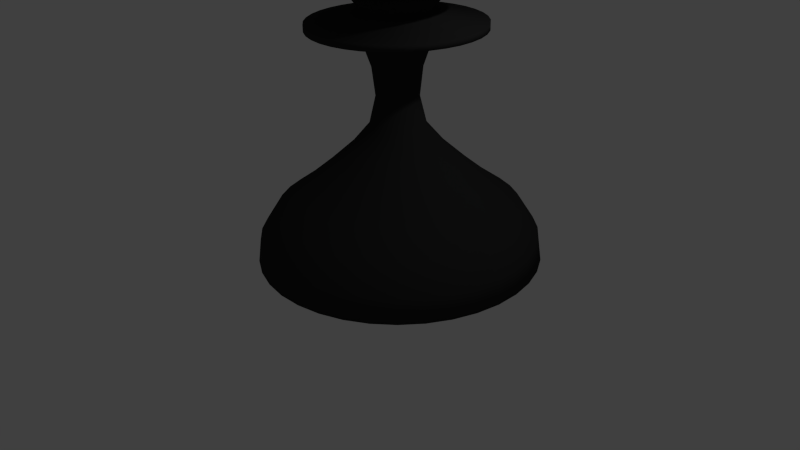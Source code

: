 # Source: blackpawn.blend  (saved by Blender 2.66.1; exported with 4.5.12 LTS)
import bpy
from mathutils import Matrix  # noqa: F401  (used for matrix-valued properties, if any)

bpy.ops.wm.read_factory_settings(use_empty=True)
scene = bpy.context.scene
scene.name = 'Scene'

# ---- collections
col_collection_1 = bpy.data.collections.new('Collection 1'); scene.collection.children.link(col_collection_1)

# ---- materials (node trees are filled in below, after node groups)
mat_material = bpy.data.materials.new('Material')
mat_material.alpha_threshold = 0.0
mat_material.use_transparent_shadow = False
mat_material.diffuse_color = (0.03106, 0.03106, 0.03106, 1.0)
mat_material.roughness = 0.5
mat_material.line_color = (0.0, 0.0, 0.0, 1.0)

# ---- material node trees

# ---- world
world_world = bpy.data.worlds.new('World'); scene.world = world_world
world_world.color = (0.05088, 0.05088, 0.05088)
world_world.use_sun_shadow = False
world_world.sun_shadow_jitter_overblur = 0.0
world_world.cycles.sampling_method = 'MANUAL'
world_world.cycles.sample_map_resolution = 256

# ---- cameras
cam_camera = bpy.data.cameras.new('Camera')
cam_camera.clip_end = 100.0
cam_camera.lens = 35.0
cam_camera.sensor_width = 32.0
cam_camera.sensor_height = 18.0
cam_camera.ortho_scale = 7.314
cam_camera.dof.focus_distance = 0.0
cam_camera.dof.aperture_fstop = 128.0

# ---- lights
light_lamp = bpy.data.lights.new('Lamp', 'POINT')
light_lamp.transmission_factor = 0.0
light_lamp.cutoff_distance = 30.0
light_lamp.energy = 100.0
light_lamp.shadow_buffer_clip_start = 1.001
light_lamp.shadow_soft_size = 0.1
light_lamp.shadow_maximum_resolution = 0.006
light_lamp.use_absolute_resolution = True
light_lamp.cycles.use_multiple_importance_sampling = False

# ---- meshes
me_cube = bpy.data.meshes.new('Cube')
me_cube.from_pydata([(-0.01394, 3.994, 4.768e-07), (0.9899, 3.813, 4.768e-07), (1.255, 3.506, 4.768e-07), (1.283, 3.186, 4.768e-07), (1.283, 2.879, 4.768e-07), (1.018, 2.614, 4.768e-07), (0.6274, 2.503, 4.768e-07), (0.4183, 2.224, 4.768e-07), (1.074, 2.098, 4.768e-07), (1.074, 2.015, 4.768e-07), (0.725, 1.973, 4.768e-07), (0.4183, 1.889, 4.768e-07), (0.3067, 1.569, 4.768e-07), (0.2649, 1.206, 4.768e-07), (0.3486, 0.8575, 4.768e-07), (0.5856, 0.5786, 4.768e-07), (0.8923, 0.2998, 4.768e-07), (1.227, 0.02091, 4.768e-07), (1.534, -0.2022, 4.768e-07), (1.757, -0.5507, 4.768e-07), (1.799, -0.8575, 4.768e-07), (0.0, -0.8435, 4.768e-07), (-0.01373, 3.994, 0.002422), (0.9749, 3.813, -0.1719), (1.236, 3.506, -0.2179), (1.263, 3.186, -0.2227), (1.263, 2.879, -0.2227), (1.002, 2.614, -0.1767), (0.6179, 2.503, -0.1089), (0.4119, 2.224, -0.07263), (1.057, 2.098, -0.1864), (1.057, 2.015, -0.1864), (0.714, 1.973, -0.1259), (0.4119, 1.889, -0.07263), (0.3021, 1.569, -0.05326), (0.2609, 1.206, -0.046), (0.3433, 0.8575, -0.06053), (0.5767, 0.5786, -0.1017), (0.8788, 0.2998, -0.1549), (1.208, 0.02091, -0.2131), (1.51, -0.2022, -0.2663), (1.73, -0.5507, -0.3051), (1.771, -0.8575, -0.3123), (1.025e-07, -0.8435, 4.679e-07), (-0.0131, 3.994, 0.004769), (0.9302, 3.813, -0.3386), (1.179, 3.506, -0.4292), (1.205, 3.186, -0.4387), (1.205, 2.879, -0.4387), (0.9564, 2.614, -0.3481), (0.5896, 2.503, -0.2146), (0.393, 2.224, -0.1431), (1.009, 2.098, -0.3672), (1.009, 2.015, -0.3672), (0.6813, 1.973, -0.248), (0.393, 1.889, -0.1431), (0.2882, 1.569, -0.1049), (0.2489, 1.206, -0.0906), (0.3275, 0.8575, -0.1192), (0.5503, 0.5786, -0.2003), (0.8385, 0.2998, -0.3052), (1.153, 0.02091, -0.4196), (1.441, -0.2022, -0.5245), (1.651, -0.5507, -0.6008), (1.69, -0.8575, -0.6151), (2.018e-07, -0.8435, 4.412e-07), (-0.01207, 3.994, 0.006972), (0.8573, 3.813, -0.495), (1.087, 3.506, -0.6274), (1.111, 3.186, -0.6413), (1.111, 2.879, -0.6413), (0.8814, 2.614, -0.5089), (0.5433, 2.503, -0.3137), (0.3622, 2.224, -0.2091), (0.9297, 2.098, -0.5368), (0.9297, 2.015, -0.5368), (0.6279, 1.973, -0.3625), (0.3622, 1.889, -0.2091), (0.2656, 1.569, -0.1534), (0.2294, 1.206, -0.1325), (0.3019, 0.8575, -0.1743), (0.5071, 0.5786, -0.2928), (0.7728, 0.2998, -0.4462), (1.063, 0.02091, -0.6135), (1.328, -0.2022, -0.7668), (1.521, -0.5507, -0.8784), (1.558, -0.8575, -0.8993), (2.951e-07, -0.8435, 3.978e-07), (-0.01068, 3.994, 0.008962), (0.7583, 3.813, -0.6363), (0.9612, 3.506, -0.8066), (0.9826, 3.186, -0.8245), (0.9826, 2.879, -0.8245), (0.7797, 2.614, -0.6542), (0.4806, 2.503, -0.4033), (0.3204, 2.224, -0.2689), (0.8224, 2.098, -0.6901), (0.8224, 2.015, -0.6901), (0.5554, 1.973, -0.466), (0.3204, 1.889, -0.2689), (0.235, 1.569, -0.1972), (0.2029, 1.206, -0.1703), (0.267, 0.8575, -0.224), (0.4486, 0.5786, -0.3764), (0.6835, 0.2998, -0.5736), (0.9399, 0.02091, -0.7886), (1.175, -0.2022, -0.9858), (1.346, -0.5507, -1.129), (1.378, -0.8575, -1.156), (3.794e-07, -0.8435, 3.388e-07), (-0.008962, 3.994, 0.01068), (0.6363, 3.813, -0.7583), (0.8066, 3.506, -0.9612), (0.8245, 3.186, -0.9826), (0.8245, 2.879, -0.9826), (0.6542, 2.614, -0.7797), (0.4033, 2.503, -0.4806), (0.2689, 2.224, -0.3204), (0.6901, 2.098, -0.8224), (0.6901, 2.015, -0.8224), (0.466, 1.973, -0.5554), (0.2689, 1.889, -0.3204), (0.1972, 1.569, -0.235), (0.1703, 1.206, -0.2029), (0.224, 0.8575, -0.267), (0.3764, 0.5786, -0.4486), (0.5736, 0.2998, -0.6835), (0.7886, 0.02091, -0.9399), (0.9858, -0.2022, -1.175), (1.129, -0.5507, -1.346), (1.156, -0.8575, -1.378), (4.521e-07, -0.8435, 2.66e-07), (-0.006971, 3.994, 0.01207), (0.495, 3.813, -0.8573), (0.6274, 3.506, -1.087), (0.6413, 3.186, -1.111), (0.6413, 2.879, -1.111), (0.5089, 2.614, -0.8814), (0.3137, 2.503, -0.5433), (0.2091, 2.224, -0.3622), (0.5368, 2.098, -0.9297), (0.5368, 2.015, -0.9297), (0.3625, 1.973, -0.6279), (0.2091, 1.889, -0.3622), (0.1534, 1.569, -0.2656), (0.1325, 1.206, -0.2294), (0.1743, 0.8575, -0.3019), (0.2928, 0.5786, -0.5071), (0.4462, 0.2998, -0.7728), (0.6135, 0.02091, -1.063), (0.7668, -0.2022, -1.328), (0.8784, -0.5507, -1.521), (0.8993, -0.8575, -1.558), (5.111e-07, -0.8435, 1.818e-07), (-0.004769, 3.994, 0.0131), (0.3386, 3.813, -0.9302), (0.4292, 3.506, -1.179), (0.4387, 3.186, -1.205), (0.4387, 2.879, -1.205), (0.3481, 2.614, -0.9564), (0.2146, 2.503, -0.5896), (0.1431, 2.224, -0.393), (0.3672, 2.098, -1.009), (0.3672, 2.015, -1.009), (0.248, 1.973, -0.6813), (0.1431, 1.889, -0.393), (0.1049, 1.569, -0.2882), (0.0906, 1.206, -0.2489), (0.1192, 0.8575, -0.3275), (0.2003, 0.5786, -0.5503), (0.3052, 0.2998, -0.8385), (0.4196, 0.02091, -1.153), (0.5245, -0.2022, -1.441), (0.6008, -0.5507, -1.651), (0.6151, -0.8575, -1.69), (5.546e-07, -0.8435, 8.852e-08), (-0.002421, 3.994, 0.01373), (0.1719, 3.813, -0.9749), (0.2179, 3.506, -1.236), (0.2227, 3.186, -1.263), (0.2227, 2.879, -1.263), (0.1767, 2.614, -1.002), (0.1089, 2.503, -0.6179), (0.07263, 2.224, -0.4119), (0.1864, 2.098, -1.057), (0.1864, 2.015, -1.057), (0.1259, 1.973, -0.714), (0.07263, 1.889, -0.4119), (0.05326, 1.569, -0.3021), (0.046, 1.206, -0.2609), (0.06053, 0.8575, -0.3433), (0.1017, 0.5786, -0.5767), (0.1549, 0.2998, -0.8787), (0.2131, 0.02091, -1.208), (0.2663, -0.2022, -1.51), (0.3051, -0.5507, -1.73), (0.3123, -0.8575, -1.771), (5.812e-07, -0.8435, -1.085e-08), (-5.681e-08, 3.994, 0.01394), (-1.043e-07, 3.813, -0.9899), (-2.086e-07, 3.506, -1.255), (-2.086e-07, 3.186, -1.283), (-2.384e-07, 2.879, -1.283), (2.98e-08, 2.614, -1.018), (7.451e-09, 2.503, -0.6274), (1.118e-07, 2.224, -0.4183), (1.49e-08, 2.098, -1.074), (0.0, 2.015, -1.074), (3.725e-08, 1.973, -0.725), (2.533e-07, 1.889, -0.4183), (2.086e-07, 1.569, -0.3067), (2.757e-07, 1.206, -0.2649), (2.794e-07, 0.8575, -0.3486), (4.023e-07, 0.5786, -0.5856), (3.725e-07, 0.2998, -0.8923), (3.278e-07, 0.02091, -1.227), (2.682e-07, -0.2022, -1.534), (2.086e-07, -0.5507, -1.757), (2.98e-07, -0.8575, -1.799), (5.902e-07, -0.8435, -1.133e-07), (0.002421, 3.994, 0.01373), (-0.1719, 3.813, -0.9749), (-0.2179, 3.506, -1.236), (-0.2227, 3.186, -1.263), (-0.2227, 2.879, -1.263), (-0.1767, 2.614, -1.002), (-0.1089, 2.503, -0.6179), (-0.07263, 2.224, -0.4119), (-0.1864, 2.098, -1.057), (-0.1864, 2.015, -1.057), (-0.1259, 1.973, -0.714), (-0.07263, 1.889, -0.4119), (-0.05326, 1.569, -0.3021), (-0.046, 1.206, -0.2609), (-0.06053, 0.8575, -0.3433), (-0.1017, 0.5786, -0.5767), (-0.1549, 0.2998, -0.8787), (-0.2131, 0.02091, -1.208), (-0.2663, -0.2022, -1.51), (-0.3051, -0.5507, -1.73), (-0.3123, -0.8575, -1.771), (5.812e-07, -0.8435, -2.158e-07), (0.004768, 3.994, 0.0131), (-0.3386, 3.813, -0.9302), (-0.4292, 3.506, -1.179), (-0.4387, 3.186, -1.205), (-0.4387, 2.879, -1.205), (-0.3481, 2.614, -0.9564), (-0.2146, 2.503, -0.5896), (-0.1431, 2.224, -0.393), (-0.3672, 2.098, -1.009), (-0.3672, 2.015, -1.009), (-0.248, 1.973, -0.6813), (-0.1431, 1.889, -0.393), (-0.1049, 1.569, -0.2882), (-0.0906, 1.206, -0.2489), (-0.1192, 0.8575, -0.3275), (-0.2003, 0.5786, -0.5503), (-0.3052, 0.2998, -0.8385), (-0.4196, 0.02091, -1.153), (-0.5245, -0.2022, -1.441), (-0.6008, -0.5507, -1.651), (-0.6151, -0.8575, -1.69), (5.546e-07, -0.8435, -3.152e-07), (0.006971, 3.994, 0.01207), (-0.495, 3.813, -0.8573), (-0.6274, 3.506, -1.087), (-0.6413, 3.186, -1.111), (-0.6413, 2.879, -1.111), (-0.5089, 2.614, -0.8814), (-0.3137, 2.503, -0.5433), (-0.2091, 2.224, -0.3622), (-0.5368, 2.098, -0.9297), (-0.5368, 2.015, -0.9297), (-0.3625, 1.973, -0.6279), (-0.2091, 1.889, -0.3622), (-0.1534, 1.569, -0.2656), (-0.1325, 1.206, -0.2294), (-0.1743, 0.8575, -0.3019), (-0.2928, 0.5786, -0.5071), (-0.4462, 0.2998, -0.7728), (-0.6135, 0.02091, -1.063), (-0.7668, -0.2022, -1.328), (-0.8784, -0.5507, -1.521), (-0.8993, -0.8575, -1.558), (5.111e-07, -0.8435, -4.084e-07), (0.008962, 3.994, 0.01068), (-0.6363, 3.813, -0.7583), (-0.8066, 3.506, -0.9612), (-0.8245, 3.186, -0.9826), (-0.8245, 2.879, -0.9826), (-0.6542, 2.614, -0.7797), (-0.4033, 2.503, -0.4806), (-0.2689, 2.224, -0.3204), (-0.6901, 2.098, -0.8224), (-0.6901, 2.015, -0.8224), (-0.466, 1.973, -0.5554), (-0.2689, 1.889, -0.3204), (-0.1972, 1.569, -0.235), (-0.1703, 1.206, -0.2029), (-0.224, 0.8575, -0.267), (-0.3764, 0.5786, -0.4486), (-0.5736, 0.2998, -0.6835), (-0.7886, 0.02091, -0.9399), (-0.9858, -0.2022, -1.175), (-1.129, -0.5507, -1.346), (-1.156, -0.8575, -1.378), (4.521e-07, -0.8435, -4.927e-07), (0.01068, 3.994, 0.008963), (-0.7583, 3.813, -0.6363), (-0.9612, 3.506, -0.8066), (-0.9826, 3.186, -0.8245), (-0.9826, 2.879, -0.8245), (-0.7797, 2.614, -0.6542), (-0.4806, 2.503, -0.4033), (-0.3204, 2.224, -0.2689), (-0.8224, 2.098, -0.6901), (-0.8224, 2.015, -0.6901), (-0.5554, 1.973, -0.466), (-0.3204, 1.889, -0.2689), (-0.235, 1.569, -0.1972), (-0.2029, 1.206, -0.1703), (-0.267, 0.8575, -0.224), (-0.4486, 0.5786, -0.3764), (-0.6835, 0.2998, -0.5736), (-0.9399, 0.02091, -0.7886), (-1.175, -0.2022, -0.9858), (-1.346, -0.5507, -1.129), (-1.378, -0.8575, -1.156), (3.794e-07, -0.8435, -5.654e-07), (0.01207, 3.994, 0.006972), (-0.8573, 3.813, -0.4949), (-1.087, 3.506, -0.6274), (-1.111, 3.186, -0.6413), (-1.111, 2.879, -0.6413), (-0.8814, 2.614, -0.5089), (-0.5433, 2.503, -0.3137), (-0.3622, 2.224, -0.2091), (-0.9297, 2.098, -0.5368), (-0.9297, 2.015, -0.5368), (-0.6279, 1.973, -0.3625), (-0.3622, 1.889, -0.2091), (-0.2656, 1.569, -0.1534), (-0.2294, 1.206, -0.1325), (-0.3019, 0.8575, -0.1743), (-0.5071, 0.5786, -0.2928), (-0.7728, 0.2998, -0.4462), (-1.063, 0.02091, -0.6135), (-1.328, -0.2022, -0.7668), (-1.521, -0.5507, -0.8784), (-1.558, -0.8575, -0.8993), (2.951e-07, -0.8435, -6.244e-07), (0.0131, 3.994, 0.004769), (-0.9302, 3.813, -0.3386), (-1.179, 3.506, -0.4292), (-1.205, 3.186, -0.4387), (-1.205, 2.879, -0.4387), (-0.9564, 2.614, -0.3481), (-0.5896, 2.503, -0.2146), (-0.393, 2.224, -0.1431), (-1.009, 2.098, -0.3672), (-1.009, 2.015, -0.3672), (-0.6813, 1.973, -0.248), (-0.393, 1.889, -0.1431), (-0.2882, 1.569, -0.1049), (-0.2489, 1.206, -0.0906), (-0.3275, 0.8575, -0.1192), (-0.5503, 0.5786, -0.2003), (-0.8385, 0.2998, -0.3052), (-1.153, 0.02091, -0.4196), (-1.441, -0.2022, -0.5245), (-1.651, -0.5507, -0.6008), (-1.69, -0.8575, -0.6151), (2.018e-07, -0.8435, -6.679e-07), (0.01373, 3.994, 0.002422), (-0.9749, 3.813, -0.1719), (-1.236, 3.506, -0.2179), (-1.263, 3.186, -0.2227), (-1.263, 2.879, -0.2227), (-1.002, 2.614, -0.1767), (-0.6179, 2.503, -0.1089), (-0.4119, 2.224, -0.07263), (-1.057, 2.098, -0.1864), (-1.057, 2.015, -0.1864), (-0.714, 1.973, -0.1259), (-0.4119, 1.889, -0.07263), (-0.3021, 1.569, -0.05326), (-0.2609, 1.206, -0.046), (-0.3433, 0.8575, -0.06053), (-0.5767, 0.5786, -0.1017), (-0.8787, 0.2998, -0.1549), (-1.208, 0.02091, -0.2131), (-1.51, -0.2022, -0.2663), (-1.73, -0.5507, -0.3051), (-1.771, -0.8575, -0.3123), (1.025e-07, -0.8435, -6.945e-07), (0.01394, 3.994, 5.916e-07), (-0.9899, 3.813, 8.345e-07), (-1.255, 3.506, 7.749e-07), (-1.283, 3.186, 8.941e-07), (-1.283, 2.879, 8.643e-07), (-1.018, 2.614, 4.917e-07), (-0.6274, 2.503, 4.247e-07), (-0.4183, 2.224, 2.757e-07), (-1.074, 2.098, 4.023e-07), (-1.074, 2.015, 4.768e-07), (-0.725, 1.973, 4.098e-07), (-0.4183, 1.889, 2.98e-08), (-0.3067, 1.569, 3.725e-08), (-0.2649, 1.206, -7.078e-08), (-0.3486, 0.8575, -1.118e-07), (-0.5856, 0.5786, -2.757e-07), (-0.8923, 0.2998, -2.086e-07), (-1.227, 0.02091, -7.451e-08), (-1.534, -0.2022, 2.98e-08), (-1.757, -0.5507, 5.96e-08), (-1.799, -0.8575, -5.96e-08), (-1.847e-13, -0.8435, -7.035e-07), (0.01373, 3.994, -0.00242), (-0.9749, 3.813, 0.1719), (-1.236, 3.506, 0.2179), (-1.263, 3.186, 0.2227), (-1.263, 2.879, 0.2227), (-1.002, 2.614, 0.1767), (-0.6179, 2.503, 0.1089), (-0.4119, 2.224, 0.07263), (-1.057, 2.098, 0.1864), (-1.057, 2.015, 0.1864), (-0.714, 1.973, 0.1259), (-0.4119, 1.889, 0.07263), (-0.3021, 1.569, 0.05326), (-0.2609, 1.206, 0.046), (-0.3433, 0.8575, 0.06053), (-0.5767, 0.5786, 0.1017), (-0.8787, 0.2998, 0.1549), (-1.208, 0.02091, 0.2131), (-1.51, -0.2022, 0.2663), (-1.73, -0.5507, 0.3051), (-1.771, -0.8575, 0.3123), (-1.025e-07, -0.8435, -6.945e-07), (0.0131, 3.994, -0.004768), (-0.9302, 3.813, 0.3386), (-1.179, 3.506, 0.4292), (-1.205, 3.186, 0.4387), (-1.205, 2.879, 0.4387), (-0.9564, 2.614, 0.3481), (-0.5896, 2.503, 0.2146), (-0.393, 2.224, 0.1431), (-1.009, 2.098, 0.3672), (-1.009, 2.015, 0.3672), (-0.6813, 1.973, 0.248), (-0.393, 1.889, 0.1431), (-0.2882, 1.569, 0.1049), (-0.2489, 1.206, 0.0906), (-0.3275, 0.8575, 0.1192), (-0.5503, 0.5786, 0.2003), (-0.8385, 0.2998, 0.3052), (-1.153, 0.02091, 0.4196), (-1.441, -0.2022, 0.5245), (-1.651, -0.5507, 0.6008), (-1.69, -0.8575, 0.6151), (-2.019e-07, -0.8435, -6.679e-07), (0.01207, 3.994, -0.006971), (-0.8573, 3.813, 0.495), (-1.087, 3.506, 0.6274), (-1.111, 3.186, 0.6413), (-1.111, 2.879, 0.6413), (-0.8814, 2.614, 0.5089), (-0.5433, 2.503, 0.3137), (-0.3622, 2.224, 0.2091), (-0.9297, 2.098, 0.5368), (-0.9297, 2.015, 0.5368), (-0.6279, 1.973, 0.3625), (-0.3622, 1.889, 0.2091), (-0.2656, 1.569, 0.1534), (-0.2294, 1.206, 0.1325), (-0.3019, 0.8575, 0.1743), (-0.5071, 0.5786, 0.2928), (-0.7728, 0.2998, 0.4462), (-1.063, 0.02091, 0.6135), (-1.328, -0.2022, 0.7668), (-1.521, -0.5507, 0.8784), (-1.558, -0.8575, 0.8993), (-2.951e-07, -0.8435, -6.244e-07), (0.01068, 3.994, -0.008961), (-0.7583, 3.813, 0.6363), (-0.9612, 3.506, 0.8066), (-0.9826, 3.186, 0.8245), (-0.9826, 2.879, 0.8245), (-0.7797, 2.614, 0.6542), (-0.4806, 2.503, 0.4033), (-0.3204, 2.224, 0.2689), (-0.8224, 2.098, 0.6901), (-0.8224, 2.015, 0.6901), (-0.5554, 1.973, 0.466), (-0.3204, 1.889, 0.2689), (-0.235, 1.569, 0.1972), (-0.2029, 1.206, 0.1703), (-0.267, 0.8575, 0.224), (-0.4486, 0.5786, 0.3764), (-0.6835, 0.2998, 0.5736), (-0.9399, 0.02091, 0.7886), (-1.175, -0.2022, 0.9858), (-1.346, -0.5507, 1.129), (-1.378, -0.8575, 1.156), (-3.794e-07, -0.8435, -5.654e-07), (0.008962, 3.994, -0.01068), (-0.6363, 3.813, 0.7583), (-0.8066, 3.506, 0.9612), (-0.8245, 3.186, 0.9826), (-0.8245, 2.879, 0.9826), (-0.6542, 2.614, 0.7797), (-0.4033, 2.503, 0.4806), (-0.2689, 2.224, 0.3204), (-0.6901, 2.098, 0.8224), (-0.6901, 2.015, 0.8224), (-0.466, 1.973, 0.5554), (-0.2689, 1.889, 0.3204), (-0.1972, 1.569, 0.235), (-0.1703, 1.206, 0.2029), (-0.224, 0.8575, 0.267), (-0.3764, 0.5786, 0.4486), (-0.5736, 0.2998, 0.6835), (-0.7886, 0.02091, 0.9399), (-0.9858, -0.2022, 1.175), (-1.129, -0.5507, 1.346), (-1.156, -0.8575, 1.378), (-4.521e-07, -0.8435, -4.927e-07), (0.006971, 3.994, -0.01207), (-0.4949, 3.813, 0.8573), (-0.6274, 3.506, 1.087), (-0.6413, 3.186, 1.111), (-0.6413, 2.879, 1.111), (-0.5089, 2.614, 0.8814), (-0.3137, 2.503, 0.5433), (-0.2091, 2.224, 0.3622), (-0.5368, 2.098, 0.9297), (-0.5368, 2.015, 0.9297), (-0.3625, 1.973, 0.6279), (-0.2091, 1.889, 0.3622), (-0.1534, 1.569, 0.2656), (-0.1325, 1.206, 0.2294), (-0.1743, 0.8575, 0.3019), (-0.2928, 0.5786, 0.5071), (-0.4462, 0.2998, 0.7728), (-0.6135, 0.02091, 1.063), (-0.7668, -0.2022, 1.328), (-0.8784, -0.5507, 1.521), (-0.8993, -0.8575, 1.558), (-5.111e-07, -0.8435, -4.084e-07), (0.004769, 3.994, -0.0131), (-0.3386, 3.813, 0.9302), (-0.4292, 3.506, 1.179), (-0.4387, 3.186, 1.205), (-0.4387, 2.879, 1.205), (-0.3481, 2.614, 0.9564), (-0.2146, 2.503, 0.5896), (-0.1431, 2.224, 0.393), (-0.3672, 2.098, 1.009), (-0.3672, 2.015, 1.009), (-0.248, 1.973, 0.6813), (-0.1431, 1.889, 0.393), (-0.1049, 1.569, 0.2882), (-0.0906, 1.206, 0.2489), (-0.1192, 0.8575, 0.3275), (-0.2003, 0.5786, 0.5503), (-0.3052, 0.2998, 0.8385), (-0.4196, 0.02091, 1.153), (-0.5245, -0.2022, 1.441), (-0.6008, -0.5507, 1.651), (-0.6151, -0.8575, 1.69), (-5.546e-07, -0.8435, -3.152e-07), (0.002421, 3.994, -0.01373), (-0.1719, 3.813, 0.9749), (-0.2179, 3.506, 1.236), (-0.2227, 3.186, 1.263), (-0.2227, 2.879, 1.263), (-0.1767, 2.614, 1.002), (-0.1089, 2.503, 0.6179), (-0.07263, 2.224, 0.4119), (-0.1864, 2.098, 1.057), (-0.1864, 2.015, 1.057), (-0.1259, 1.973, 0.714), (-0.07263, 1.889, 0.4119), (-0.05326, 1.569, 0.3021), (-0.046, 1.206, 0.2609), (-0.06053, 0.8575, 0.3433), (-0.1017, 0.5786, 0.5767), (-0.1549, 0.2998, 0.8787), (-0.2131, 0.02091, 1.208), (-0.2663, -0.2022, 1.51), (-0.3051, -0.5507, 1.73), (-0.3123, -0.8575, 1.771), (-5.812e-07, -0.8435, -2.158e-07), (5.309e-08, 3.994, -0.01394), (7.004e-07, 3.813, 0.9899), (5.066e-07, 3.506, 1.255), (6.706e-07, 3.186, 1.283), (4.768e-07, 2.879, 1.283), (3.129e-07, 2.614, 1.018), (2.459e-07, 2.503, 0.6274), (6.706e-08, 2.224, 0.4183), (3.725e-07, 2.098, 1.074), (4.619e-07, 2.015, 1.074), (2.086e-07, 1.973, 0.725), (-1.043e-07, 1.889, 0.4183), (-1.118e-07, 1.569, 0.3067), (-1.937e-07, 1.206, 0.2649), (-1.825e-07, 0.8575, 0.3486), (-2.533e-07, 0.5786, 0.5856), (-1.49e-08, 0.2998, 0.8923), (1.639e-07, 0.02091, 1.227), (2.384e-07, -0.2022, 1.534), (4.768e-07, -0.5507, 1.757), (2.384e-07, -0.8575, 1.799), (-5.902e-07, -0.8435, -1.133e-07), (-0.002421, 3.994, -0.01373), (0.1719, 3.813, 0.9749), (0.2179, 3.506, 1.236), (0.2227, 3.186, 1.263), (0.2227, 2.879, 1.263), (0.1767, 2.614, 1.002), (0.1089, 2.503, 0.6179), (0.07263, 2.224, 0.4119), (0.1864, 2.098, 1.057), (0.1864, 2.015, 1.057), (0.1259, 1.973, 0.714), (0.07263, 1.889, 0.4119), (0.05326, 1.569, 0.3021), (0.046, 1.206, 0.2609), (0.06053, 0.8575, 0.3433), (0.1017, 0.5786, 0.5767), (0.1549, 0.2998, 0.8787), (0.2131, 0.02091, 1.208), (0.2663, -0.2022, 1.51), (0.3051, -0.5507, 1.73), (0.3123, -0.8575, 1.771), (-5.812e-07, -0.8435, -1.085e-08), (-0.004768, 3.994, -0.0131), (0.3386, 3.813, 0.9302), (0.4292, 3.506, 1.179), (0.4387, 3.186, 1.205), (0.4387, 2.879, 1.205), (0.3481, 2.614, 0.9564), (0.2146, 2.503, 0.5896), (0.1431, 2.224, 0.393), (0.3672, 2.098, 1.009), (0.3672, 2.015, 1.009), (0.248, 1.973, 0.6813), (0.1431, 1.889, 0.393), (0.1049, 1.569, 0.2882), (0.0906, 1.206, 0.2489), (0.1192, 0.8575, 0.3275), (0.2003, 0.5786, 0.5503), (0.3052, 0.2998, 0.8385), (0.4196, 0.02091, 1.153), (0.5245, -0.2022, 1.441), (0.6008, -0.5507, 1.651), (0.6151, -0.8575, 1.69), (-5.546e-07, -0.8435, 8.852e-08), (-0.006971, 3.994, -0.01207), (0.495, 3.813, 0.8573), (0.6274, 3.506, 1.087), (0.6413, 3.186, 1.111), (0.6413, 2.879, 1.111), (0.5089, 2.614, 0.8814), (0.3137, 2.503, 0.5433), (0.2091, 2.224, 0.3622), (0.5368, 2.098, 0.9297), (0.5368, 2.015, 0.9297), (0.3625, 1.973, 0.6279), (0.2091, 1.889, 0.3622), (0.1534, 1.569, 0.2656), (0.1325, 1.206, 0.2294), (0.1743, 0.8575, 0.3019), (0.2928, 0.5786, 0.5071), (0.4462, 0.2998, 0.7728), (0.6135, 0.02091, 1.063), (0.7668, -0.2022, 1.328), (0.8784, -0.5507, 1.521), (0.8993, -0.8575, 1.558), (-5.111e-07, -0.8435, 1.818e-07), (-0.008962, 3.994, -0.01068), (0.6363, 3.813, 0.7583), (0.8066, 3.506, 0.9612), (0.8245, 3.186, 0.9826), (0.8245, 2.879, 0.9826), (0.6542, 2.614, 0.7797), (0.4033, 2.503, 0.4806), (0.2689, 2.224, 0.3204), (0.6901, 2.098, 0.8224), (0.6901, 2.015, 0.8224), (0.466, 1.973, 0.5554), (0.2689, 1.889, 0.3204), (0.1972, 1.569, 0.235), (0.1703, 1.206, 0.2029), (0.224, 0.8575, 0.267), (0.3764, 0.5786, 0.4486), (0.5736, 0.2998, 0.6835), (0.7886, 0.02091, 0.9399), (0.9858, -0.2022, 1.175), (1.129, -0.5507, 1.346), (1.156, -0.8575, 1.378), (-4.521e-07, -0.8435, 2.66e-07), (-0.01068, 3.994, -0.008961), (0.7583, 3.813, 0.6363), (0.9612, 3.506, 0.8066), (0.9826, 3.186, 0.8245), (0.9826, 2.879, 0.8245), (0.7797, 2.614, 0.6542), (0.4806, 2.503, 0.4033), (0.3204, 2.224, 0.2689), (0.8224, 2.098, 0.6901), (0.8224, 2.015, 0.6901), (0.5554, 1.973, 0.466), (0.3204, 1.889, 0.2689), (0.235, 1.569, 0.1972), (0.2029, 1.206, 0.1703), (0.267, 0.8575, 0.224), (0.4486, 0.5786, 0.3764), (0.6835, 0.2998, 0.5736), (0.9399, 0.02091, 0.7886), (1.175, -0.2022, 0.9858), (1.346, -0.5507, 1.129), (1.378, -0.8575, 1.156), (-3.794e-07, -0.8435, 3.388e-07), (-0.01207, 3.994, -0.006971), (0.8573, 3.813, 0.4949), (1.087, 3.506, 0.6274), (1.111, 3.186, 0.6413), (1.111, 2.879, 0.6413), (0.8814, 2.614, 0.5089), (0.5433, 2.503, 0.3137), (0.3622, 2.224, 0.2091), (0.9297, 2.098, 0.5368), (0.9297, 2.015, 0.5368), (0.6279, 1.973, 0.3625), (0.3622, 1.889, 0.2091), (0.2656, 1.569, 0.1534), (0.2294, 1.206, 0.1325), (0.3019, 0.8575, 0.1743), (0.5071, 0.5786, 0.2928), (0.7728, 0.2998, 0.4462), (1.063, 0.02091, 0.6135), (1.328, -0.2022, 0.7668), (1.521, -0.5507, 0.8784), (1.558, -0.8575, 0.8993), (-2.951e-07, -0.8435, 3.978e-07), (-0.0131, 3.994, -0.004768), (0.9302, 3.813, 0.3386), (1.179, 3.506, 0.4292), (1.205, 3.186, 0.4387), (1.205, 2.879, 0.4387), (0.9564, 2.614, 0.3481), (0.5896, 2.503, 0.2146), (0.393, 2.224, 0.1431), (1.009, 2.098, 0.3672), (1.009, 2.015, 0.3672), (0.6813, 1.973, 0.248), (0.393, 1.889, 0.1431), (0.2882, 1.569, 0.1049), (0.2489, 1.206, 0.0906), (0.3275, 0.8575, 0.1192), (0.5503, 0.5786, 0.2003), (0.8385, 0.2998, 0.3052), (1.153, 0.02091, 0.4196), (1.441, -0.2022, 0.5245), (1.651, -0.5507, 0.6008), (1.69, -0.8575, 0.6151), (-2.018e-07, -0.8435, 4.412e-07), (-0.01373, 3.994, -0.002421), (0.9749, 3.813, 0.1719), (1.236, 3.506, 0.2179), (1.263, 3.186, 0.2227), (1.263, 2.879, 0.2227), (1.002, 2.614, 0.1767), (0.6179, 2.503, 0.1089), (0.4119, 2.224, 0.07263), (1.057, 2.098, 0.1864), (1.057, 2.015, 0.1864), (0.714, 1.973, 0.1259), (0.4119, 1.889, 0.07263), (0.3021, 1.569, 0.05326), (0.2609, 1.206, 0.046), (0.3433, 0.8575, 0.06053), (0.5767, 0.5786, 0.1017), (0.8787, 0.2998, 0.1549), (1.208, 0.02091, 0.2131), (1.51, -0.2022, 0.2663), (1.73, -0.5507, 0.3051), (1.771, -0.8575, 0.3123), (-1.025e-07, -0.8435, 4.679e-07), (-0.01394, 3.994, 4.859e-07), (0.9899, 3.813, -4.172e-07), (1.255, 3.506, -2.682e-07), (1.283, 3.186, -4.172e-07), (1.283, 2.879, -4.172e-07), (1.018, 2.614, -8.941e-08), (0.6274, 2.503, 5.215e-08), (0.4183, 2.224, 1.714e-07), (1.074, 2.098, -3.576e-07), (1.074, 2.015, -3.576e-07), (0.725, 1.973, -7.451e-09), (0.4183, 1.889, 2.906e-07), (0.3067, 1.569, 2.608e-07), (0.2649, 1.206, 3.241e-07), (0.3486, 0.8575, 2.421e-07), (0.5856, 0.5786, 2.161e-07), (0.8923, 0.2998, -1.341e-07), (1.227, 0.02091, -3.129e-07), (1.534, -0.2022, -5.066e-07), (1.757, -0.5507, -6.855e-07), (1.799, -0.8575, -7.451e-07), (4.69e-13, -0.8435, 4.768e-07)], [], [(6, 7, 29, 28), (1, 2, 24, 23), (17, 18, 40, 39), (12, 13, 35, 34), (7, 8, 30, 29), (2, 3, 25, 24), (18, 19, 41, 40), (13, 14, 36, 35), (8, 9, 31, 30), (3, 4, 26, 25), (19, 20, 42, 41), (14, 15, 37, 36), (9, 10, 32, 31), (4, 5, 27, 26), (20, 21, 43, 42), (15, 16, 38, 37), (10, 11, 33, 32), (5, 6, 28, 27), (0, 1, 23, 22), (16, 17, 39, 38), (11, 12, 34, 33), (38, 39, 61, 60), (33, 34, 56, 55), (28, 29, 51, 50), (23, 24, 46, 45), (39, 40, 62, 61), (34, 35, 57, 56), (29, 30, 52, 51), (24, 25, 47, 46), (40, 41, 63, 62), (35, 36, 58, 57), (30, 31, 53, 52), (25, 26, 48, 47), (41, 42, 64, 63), (36, 37, 59, 58), (31, 32, 54, 53), (26, 27, 49, 48), (42, 43, 65, 64), (37, 38, 60, 59), (32, 33, 55, 54), (27, 28, 50, 49), (22, 23, 45, 44), (53, 54, 76, 75), (48, 49, 71, 70), (64, 65, 87, 86), (59, 60, 82, 81), (54, 55, 77, 76), (49, 50, 72, 71), (44, 45, 67, 66), (60, 61, 83, 82), (55, 56, 78, 77), (50, 51, 73, 72), (45, 46, 68, 67), (61, 62, 84, 83), (56, 57, 79, 78), (51, 52, 74, 73), (46, 47, 69, 68), (62, 63, 85, 84), (57, 58, 80, 79), (52, 53, 75, 74), (47, 48, 70, 69), (63, 64, 86, 85), (58, 59, 81, 80), (84, 85, 107, 106), (79, 80, 102, 101), (74, 75, 97, 96), (69, 70, 92, 91), (85, 86, 108, 107), (80, 81, 103, 102), (75, 76, 98, 97), (70, 71, 93, 92), (86, 87, 109, 108), (81, 82, 104, 103), (76, 77, 99, 98), (71, 72, 94, 93), (66, 67, 89, 88), (82, 83, 105, 104), (77, 78, 100, 99), (72, 73, 95, 94), (67, 68, 90, 89), (83, 84, 106, 105), (78, 79, 101, 100), (73, 74, 96, 95), (68, 69, 91, 90), (104, 105, 127, 126), (99, 100, 122, 121), (94, 95, 117, 116), (89, 90, 112, 111), (105, 106, 128, 127), (100, 101, 123, 122), (95, 96, 118, 117), (90, 91, 113, 112), (106, 107, 129, 128), (101, 102, 124, 123), (96, 97, 119, 118), (91, 92, 114, 113), (107, 108, 130, 129), (102, 103, 125, 124), (97, 98, 120, 119), (92, 93, 115, 114), (108, 109, 131, 130), (103, 104, 126, 125), (98, 99, 121, 120), (93, 94, 116, 115), (88, 89, 111, 110), (124, 125, 147, 146), (119, 120, 142, 141), (114, 115, 137, 136), (130, 131, 153, 152), (125, 126, 148, 147), (120, 121, 143, 142), (115, 116, 138, 137), (110, 111, 133, 132), (126, 127, 149, 148), (121, 122, 144, 143), (116, 117, 139, 138), (111, 112, 134, 133), (127, 128, 150, 149), (122, 123, 145, 144), (117, 118, 140, 139), (112, 113, 135, 134), (128, 129, 151, 150), (123, 124, 146, 145), (118, 119, 141, 140), (113, 114, 136, 135), (129, 130, 152, 151), (134, 135, 157, 156), (150, 151, 173, 172), (145, 146, 168, 167), (140, 141, 163, 162), (135, 136, 158, 157), (151, 152, 174, 173), (146, 147, 169, 168), (141, 142, 164, 163), (136, 137, 159, 158), (152, 153, 175, 174), (147, 148, 170, 169), (142, 143, 165, 164), (137, 138, 160, 159), (132, 133, 155, 154), (148, 149, 171, 170), (143, 144, 166, 165), (138, 139, 161, 160), (133, 134, 156, 155), (149, 150, 172, 171), (144, 145, 167, 166), (139, 140, 162, 161), (170, 171, 193, 192), (165, 166, 188, 187), (160, 161, 183, 182), (155, 156, 178, 177), (171, 172, 194, 193), (166, 167, 189, 188), (161, 162, 184, 183), (156, 157, 179, 178), (172, 173, 195, 194), (167, 168, 190, 189), (162, 163, 185, 184), (157, 158, 180, 179), (173, 174, 196, 195), (168, 169, 191, 190), (163, 164, 186, 185), (158, 159, 181, 180), (174, 175, 197, 196), (169, 170, 192, 191), (164, 165, 187, 186), (159, 160, 182, 181), (154, 155, 177, 176), (195, 196, 218, 217), (190, 191, 213, 212), (185, 186, 208, 207), (180, 181, 203, 202), (196, 197, 219, 218), (191, 192, 214, 213), (186, 187, 209, 208), (181, 182, 204, 203), (176, 177, 199, 198), (192, 193, 215, 214), (187, 188, 210, 209), (182, 183, 205, 204), (177, 178, 200, 199), (193, 194, 216, 215), (188, 189, 211, 210), (183, 184, 206, 205), (178, 179, 201, 200), (194, 195, 217, 216), (189, 190, 212, 211), (184, 185, 207, 206), (179, 180, 202, 201), (205, 206, 228, 227), (200, 201, 223, 222), (216, 217, 239, 238), (211, 212, 234, 233), (206, 207, 229, 228), (201, 202, 224, 223), (217, 218, 240, 239), (212, 213, 235, 234), (207, 208, 230, 229), (202, 203, 225, 224), (218, 219, 241, 240), (213, 214, 236, 235), (208, 209, 231, 230), (203, 204, 226, 225), (198, 199, 221, 220), (214, 215, 237, 236), (209, 210, 232, 231), (204, 205, 227, 226), (199, 200, 222, 221), (215, 216, 238, 237), (210, 211, 233, 232), (220, 221, 243, 242), (236, 237, 259, 258), (231, 232, 254, 253), (226, 227, 249, 248), (221, 222, 244, 243), (237, 238, 260, 259), (232, 233, 255, 254), (227, 228, 250, 249), (222, 223, 245, 244), (238, 239, 261, 260), (233, 234, 256, 255), (228, 229, 251, 250), (223, 224, 246, 245), (239, 240, 262, 261), (234, 235, 257, 256), (229, 230, 252, 251), (224, 225, 247, 246), (240, 241, 263, 262), (235, 236, 258, 257), (230, 231, 253, 252), (225, 226, 248, 247), (261, 262, 284, 283), (256, 257, 279, 278), (251, 252, 274, 273), (246, 247, 269, 268), (262, 263, 285, 284), (257, 258, 280, 279), (252, 253, 275, 274), (247, 248, 270, 269), (242, 243, 265, 264), (258, 259, 281, 280), (253, 254, 276, 275), (248, 249, 271, 270), (243, 244, 266, 265), (259, 260, 282, 281), (254, 255, 277, 276), (249, 250, 272, 271), (244, 245, 267, 266), (260, 261, 283, 282), (255, 256, 278, 277), (250, 251, 273, 272), (245, 246, 268, 267), (276, 277, 299, 298), (271, 272, 294, 293), (266, 267, 289, 288), (282, 283, 305, 304), (277, 278, 300, 299), (272, 273, 295, 294), (267, 268, 290, 289), (283, 284, 306, 305), (278, 279, 301, 300), (273, 274, 296, 295), (268, 269, 291, 290), (284, 285, 307, 306), (279, 280, 302, 301), (274, 275, 297, 296), (269, 270, 292, 291), (264, 265, 287, 286), (280, 281, 303, 302), (275, 276, 298, 297), (270, 271, 293, 292), (265, 266, 288, 287), (281, 282, 304, 303), (291, 292, 314, 313), (286, 287, 309, 308), (302, 303, 325, 324), (297, 298, 320, 319), (292, 293, 315, 314), (287, 288, 310, 309), (303, 304, 326, 325), (298, 299, 321, 320), (293, 294, 316, 315), (288, 289, 311, 310), (304, 305, 327, 326), (299, 300, 322, 321), (294, 295, 317, 316), (289, 290, 312, 311), (305, 306, 328, 327), (300, 301, 323, 322), (295, 296, 318, 317), (290, 291, 313, 312), (306, 307, 329, 328), (301, 302, 324, 323), (296, 297, 319, 318), (327, 328, 350, 349), (322, 323, 345, 344), (317, 318, 340, 339), (312, 313, 335, 334), (328, 329, 351, 350), (323, 324, 346, 345), (318, 319, 341, 340), (313, 314, 336, 335), (308, 309, 331, 330), (324, 325, 347, 346), (319, 320, 342, 341), (314, 315, 337, 336), (309, 310, 332, 331), (325, 326, 348, 347), (320, 321, 343, 342), (315, 316, 338, 337), (310, 311, 333, 332), (326, 327, 349, 348), (321, 322, 344, 343), (316, 317, 339, 338), (311, 312, 334, 333), (347, 348, 370, 369), (342, 343, 365, 364), (337, 338, 360, 359), (332, 333, 355, 354), (348, 349, 371, 370), (343, 344, 366, 365), (338, 339, 361, 360), (333, 334, 356, 355), (349, 350, 372, 371), (344, 345, 367, 366), (339, 340, 362, 361), (334, 335, 357, 356), (350, 351, 373, 372), (345, 346, 368, 367), (340, 341, 363, 362), (335, 336, 358, 357), (330, 331, 353, 352), (346, 347, 369, 368), (341, 342, 364, 363), (336, 337, 359, 358), (331, 332, 354, 353), (362, 363, 385, 384), (357, 358, 380, 379), (352, 353, 375, 374), (368, 369, 391, 390), (363, 364, 386, 385), (358, 359, 381, 380), (353, 354, 376, 375), (369, 370, 392, 391), (364, 365, 387, 386), (359, 360, 382, 381), (354, 355, 377, 376), (370, 371, 393, 392), (365, 366, 388, 387), (360, 361, 383, 382), (355, 356, 378, 377), (371, 372, 394, 393), (366, 367, 389, 388), (361, 362, 384, 383), (356, 357, 379, 378), (372, 373, 395, 394), (367, 368, 390, 389), (393, 394, 416, 415), (388, 389, 411, 410), (383, 384, 406, 405), (378, 379, 401, 400), (394, 395, 417, 416), (389, 390, 412, 411), (384, 385, 407, 406), (379, 380, 402, 401), (374, 375, 397, 396), (390, 391, 413, 412), (385, 386, 408, 407), (380, 381, 403, 402), (375, 376, 398, 397), (391, 392, 414, 413), (386, 387, 409, 408), (381, 382, 404, 403), (376, 377, 399, 398), (392, 393, 415, 414), (387, 388, 410, 409), (382, 383, 405, 404), (377, 378, 400, 399), (413, 414, 436, 435), (408, 409, 431, 430), (403, 404, 426, 425), (398, 399, 421, 420), (414, 415, 437, 436), (409, 410, 432, 431), (404, 405, 427, 426), (399, 400, 422, 421), (415, 416, 438, 437), (410, 411, 433, 432), (405, 406, 428, 427), (400, 401, 423, 422), (416, 417, 439, 438), (411, 412, 434, 433), (406, 407, 429, 428), (401, 402, 424, 423), (396, 397, 419, 418), (412, 413, 435, 434), (407, 408, 430, 429), (402, 403, 425, 424), (397, 398, 420, 419), (433, 434, 456, 455), (428, 429, 451, 450), (423, 424, 446, 445), (418, 419, 441, 440), (434, 435, 457, 456), (429, 430, 452, 451), (424, 425, 447, 446), (419, 420, 442, 441), (435, 436, 458, 457), (430, 431, 453, 452), (425, 426, 448, 447), (420, 421, 443, 442), (436, 437, 459, 458), (431, 432, 454, 453), (426, 427, 449, 448), (421, 422, 444, 443), (437, 438, 460, 459), (432, 433, 455, 454), (427, 428, 450, 449), (422, 423, 445, 444), (438, 439, 461, 460), (443, 444, 466, 465), (459, 460, 482, 481), (454, 455, 477, 476), (449, 450, 472, 471), (444, 445, 467, 466), (460, 461, 483, 482), (455, 456, 478, 477), (450, 451, 473, 472), (445, 446, 468, 467), (440, 441, 463, 462), (456, 457, 479, 478), (451, 452, 474, 473), (446, 447, 469, 468), (441, 442, 464, 463), (457, 458, 480, 479), (452, 453, 475, 474), (447, 448, 470, 469), (442, 443, 465, 464), (458, 459, 481, 480), (453, 454, 476, 475), (448, 449, 471, 470), (479, 480, 502, 501), (474, 475, 497, 496), (469, 470, 492, 491), (464, 465, 487, 486), (480, 481, 503, 502), (475, 476, 498, 497), (470, 471, 493, 492), (465, 466, 488, 487), (481, 482, 504, 503), (476, 477, 499, 498), (471, 472, 494, 493), (466, 467, 489, 488), (482, 483, 505, 504), (477, 478, 500, 499), (472, 473, 495, 494), (467, 468, 490, 489), (462, 463, 485, 484), (478, 479, 501, 500), (473, 474, 496, 495), (468, 469, 491, 490), (463, 464, 486, 485), (504, 505, 527, 526), (499, 500, 522, 521), (494, 495, 517, 516), (489, 490, 512, 511), (484, 485, 507, 506), (500, 501, 523, 522), (495, 496, 518, 517), (490, 491, 513, 512), (485, 486, 508, 507), (501, 502, 524, 523), (496, 497, 519, 518), (491, 492, 514, 513), (486, 487, 509, 508), (502, 503, 525, 524), (497, 498, 520, 519), (492, 493, 515, 514), (487, 488, 510, 509), (503, 504, 526, 525), (498, 499, 521, 520), (493, 494, 516, 515), (488, 489, 511, 510), (514, 515, 537, 536), (509, 510, 532, 531), (525, 526, 548, 547), (520, 521, 543, 542), (515, 516, 538, 537), (510, 511, 533, 532), (526, 527, 549, 548), (521, 522, 544, 543), (516, 517, 539, 538), (511, 512, 534, 533), (506, 507, 529, 528), (522, 523, 545, 544), (517, 518, 540, 539), (512, 513, 535, 534), (507, 508, 530, 529), (523, 524, 546, 545), (518, 519, 541, 540), (513, 514, 536, 535), (508, 509, 531, 530), (524, 525, 547, 546), (519, 520, 542, 541), (542, 543, 565, 564), (529, 530, 552, 551), (540, 541, 563, 562), (548, 549, 571, 570), (535, 536, 558, 557), (530, 531, 553, 552), (543, 544, 566, 565), (541, 542, 564, 563), (536, 537, 559, 558), (544, 545, 567, 566), (531, 532, 554, 553), (537, 538, 560, 559), (545, 546, 568, 567), (532, 533, 555, 554), (538, 539, 561, 560), (546, 547, 569, 568), (533, 534, 556, 555), (528, 529, 551, 550), (539, 540, 562, 561), (547, 548, 570, 569), (534, 535, 557, 556), (552, 553, 575, 574), (568, 569, 591, 590), (563, 564, 586, 585), (558, 559, 581, 580), (553, 554, 576, 575), (569, 570, 592, 591), (564, 565, 587, 586), (559, 560, 582, 581), (554, 555, 577, 576), (570, 571, 593, 592), (565, 566, 588, 587), (560, 561, 583, 582), (555, 556, 578, 577), (550, 551, 573, 572), (566, 567, 589, 588), (561, 562, 584, 583), (556, 557, 579, 578), (551, 552, 574, 573), (567, 568, 590, 589), (562, 563, 585, 584), (557, 558, 580, 579), (588, 589, 611, 610), (583, 584, 606, 605), (578, 579, 601, 600), (573, 574, 596, 595), (589, 590, 612, 611), (584, 585, 607, 606), (579, 580, 602, 601), (574, 575, 597, 596), (590, 591, 613, 612), (585, 586, 608, 607), (580, 581, 603, 602), (575, 576, 598, 597), (591, 592, 614, 613), (586, 587, 609, 608), (581, 582, 604, 603), (576, 577, 599, 598), (592, 593, 615, 614), (587, 588, 610, 609), (582, 583, 605, 604), (577, 578, 600, 599), (572, 573, 595, 594), (613, 614, 636, 635), (608, 609, 631, 630), (603, 604, 626, 625), (598, 599, 621, 620), (614, 615, 637, 636), (609, 610, 632, 631), (604, 605, 627, 626), (599, 600, 622, 621), (594, 595, 617, 616), (610, 611, 633, 632), (605, 606, 628, 627), (600, 601, 623, 622), (595, 596, 618, 617), (611, 612, 634, 633), (606, 607, 629, 628), (601, 602, 624, 623), (596, 597, 619, 618), (612, 613, 635, 634), (607, 608, 630, 629), (602, 603, 625, 624), (597, 598, 620, 619), (623, 624, 646, 645), (618, 619, 641, 640), (634, 635, 657, 656), (629, 630, 652, 651), (624, 625, 647, 646), (619, 620, 642, 641), (635, 636, 658, 657), (630, 631, 653, 652), (625, 626, 648, 647), (620, 621, 643, 642), (636, 637, 659, 658), (631, 632, 654, 653), (626, 627, 649, 648), (621, 622, 644, 643), (616, 617, 639, 638), (632, 633, 655, 654), (627, 628, 650, 649), (622, 623, 645, 644), (617, 618, 640, 639), (633, 634, 656, 655), (628, 629, 651, 650), (638, 639, 661, 660), (654, 655, 677, 676), (649, 650, 672, 671), (644, 645, 667, 666), (639, 640, 662, 661), (655, 656, 678, 677), (650, 651, 673, 672), (645, 646, 668, 667), (640, 641, 663, 662), (656, 657, 679, 678), (651, 652, 674, 673), (646, 647, 669, 668), (641, 642, 664, 663), (657, 658, 680, 679), (652, 653, 675, 674), (647, 648, 670, 669), (642, 643, 665, 664), (658, 659, 681, 680), (653, 654, 676, 675), (648, 649, 671, 670), (643, 644, 666, 665), (679, 680, 702, 701), (674, 675, 697, 696), (669, 670, 692, 691), (664, 665, 687, 686), (680, 681, 703, 702), (675, 676, 698, 697), (670, 671, 693, 692), (665, 666, 688, 687), (660, 661, 683, 682), (676, 677, 699, 698), (671, 672, 694, 693), (666, 667, 689, 688), (661, 662, 684, 683), (677, 678, 700, 699), (672, 673, 695, 694), (667, 668, 690, 689), (662, 663, 685, 684), (678, 679, 701, 700), (673, 674, 696, 695), (668, 669, 691, 690), (663, 664, 686, 685), (694, 695, 717, 716), (689, 690, 712, 711), (684, 685, 707, 706), (700, 701, 723, 722), (695, 696, 718, 717), (690, 691, 713, 712), (685, 686, 708, 707), (701, 702, 724, 723), (696, 697, 719, 718), (691, 692, 714, 713), (686, 687, 709, 708), (702, 703, 725, 724), (697, 698, 720, 719), (692, 693, 715, 714), (687, 688, 710, 709), (682, 683, 705, 704), (698, 699, 721, 720), (693, 694, 716, 715), (688, 689, 711, 710), (683, 684, 706, 705), (699, 700, 722, 721), (709, 710, 732, 731), (704, 705, 727, 726), (720, 721, 743, 742), (715, 716, 738, 737), (710, 711, 733, 732), (705, 706, 728, 727), (721, 722, 744, 743), (716, 717, 739, 738), (711, 712, 734, 733), (706, 707, 729, 728), (722, 723, 745, 744), (717, 718, 740, 739), (712, 713, 735, 734), (707, 708, 730, 729), (723, 724, 746, 745), (718, 719, 741, 740), (713, 714, 736, 735), (708, 709, 731, 730), (724, 725, 747, 746), (719, 720, 742, 741), (714, 715, 737, 736), (745, 746, 768, 767), (740, 741, 763, 762), (735, 736, 758, 757), (730, 731, 753, 752), (746, 747, 769, 768), (741, 742, 764, 763), (736, 737, 759, 758), (731, 732, 754, 753), (726, 727, 749, 748), (742, 743, 765, 764), (737, 738, 760, 759), (732, 733, 755, 754), (727, 728, 750, 749), (743, 744, 766, 765), (738, 739, 761, 760), (733, 734, 756, 755), (728, 729, 751, 750), (744, 745, 767, 766), (739, 740, 762, 761), (734, 735, 757, 756), (729, 730, 752, 751), (765, 766, 788, 787), (760, 761, 783, 782), (755, 756, 778, 777), (750, 751, 773, 772), (766, 767, 789, 788), (761, 762, 784, 783), (756, 757, 779, 778), (751, 752, 774, 773), (767, 768, 790, 789), (762, 763, 785, 784), (757, 758, 780, 779), (752, 753, 775, 774), (768, 769, 791, 790), (763, 764, 786, 785), (758, 759, 781, 780), (753, 754, 776, 775), (748, 749, 771, 770), (764, 765, 787, 786), (759, 760, 782, 781), (754, 755, 777, 776), (749, 750, 772, 771), (780, 781, 803, 802), (775, 776, 798, 797), (770, 771, 793, 792), (786, 787, 809, 808), (781, 782, 804, 803), (776, 777, 799, 798), (771, 772, 794, 793), (787, 788, 810, 809), (782, 783, 805, 804), (777, 778, 800, 799), (772, 773, 795, 794), (788, 789, 811, 810), (783, 784, 806, 805), (778, 779, 801, 800), (773, 774, 796, 795), (789, 790, 812, 811), (784, 785, 807, 806), (779, 780, 802, 801), (774, 775, 797, 796), (790, 791, 813, 812), (785, 786, 808, 807)])
me_cube.polygons.foreach_set('use_smooth', [True] * 756)
me_cube.materials.append(mat_material)
me_cube.use_remesh_preserve_volume = False
me_cube.use_remesh_preserve_attributes = False
me_cube.use_mirror_vertex_groups = False
me_cube.update()

# ---- objects
ob_pawn = bpy.data.objects.new('Pawn', me_cube)
ob_lamp = bpy.data.objects.new('Lamp', light_lamp)
ob_camera = bpy.data.objects.new('Camera', cam_camera)

# ---- transforms, parenting, visibility, modifiers, constraints
ob_pawn.location = (0.1741, 0.2968, 0.8906)
ob_pawn.rotation_euler = (1.573, 0.0002322, -0.07131)
ob_pawn.lock_rotations_4d = False
ob_pawn.empty_display_type = 'ARROWS'
ob_pawn.lineart.crease_threshold = 0.0
ob_lamp.location = (4.076, 1.005, 5.904)
ob_lamp.rotation_euler = (0.6503, 0.05522, 1.866)
ob_lamp.lock_rotations_4d = False
ob_lamp.empty_display_type = 'ARROWS'
ob_lamp.color = (0.0, 0.0, 0.0, 0.0)
ob_lamp.lineart.crease_threshold = 0.0
ob_camera.location = (7.481, -6.508, 5.344)
ob_camera.rotation_euler = (1.109, 0.01082, 0.8149)
ob_camera.lock_rotations_4d = False
ob_camera.empty_display_type = 'ARROWS'
ob_camera.color = (0.0, 0.0, 0.0, 0.0)
ob_camera.display_type = 'WIRE'
ob_camera.lineart.crease_threshold = 0.0

# ---- collection membership
col_collection_1.objects.link(ob_pawn)
col_collection_1.objects.link(ob_lamp)
col_collection_1.objects.link(ob_camera)

# ---- scene / render settings (as saved in the file)
scene.camera = ob_camera
scene.frame_start = 1; scene.frame_end = 250; scene.frame_set(1)
scene.render.engine = 'BLENDER_EEVEE_NEXT'
scene.render.image_settings.color_mode = 'RGB'
scene.render.image_settings.compression = 90
scene.render.resolution_percentage = 50
scene.render.dither_intensity = 0.0
scene.cycles.use_denoising = False
scene.cycles.samples = 10
scene.cycles.sampling_pattern = 'TABULATED_SOBOL'
scene.cycles.light_sampling_threshold = 0.0
scene.cycles.use_adaptive_sampling = False
scene.cycles.use_light_tree = False
scene.cycles.blur_glossy = 0.0
scene.cycles.volume_bounces = 1
scene.cycles.pixel_filter_type = 'GAUSSIAN'
scene.cycles.sample_clamp_indirect = 0.0
scene.view_settings.view_transform = 'Standard'
bpy.context.view_layer.update()
